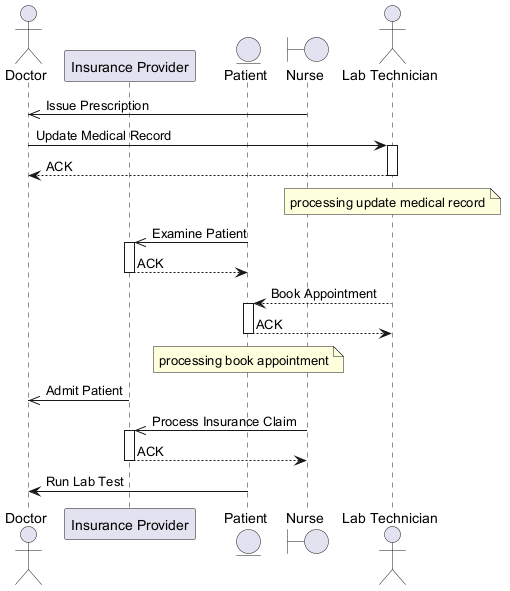

The diagram above was rendered by PlantUML. Its source (embedded in the PNG):
@startuml

actor "Doctor" as D
participant "Insurance Provider" as IP
entity "Patient" as P
boundary "Nurse" as N
actor "Lab Technician" as LT
N ->> D : Issue Prescription
D -> LT : Update Medical Record
activate LT
LT --> D : ACK
deactivate LT
note over LT : processing update medical record
P ->> IP : Examine Patient
activate IP
IP --> P : ACK
deactivate IP
LT --> P : Book Appointment
activate P
P --> LT : ACK
deactivate P
note over P : processing book appointment
IP ->> D : Admit Patient
N ->> IP : Process Insurance Claim
activate IP
IP --> N : ACK
deactivate IP
P -> D : Run Lab Test
@enduml